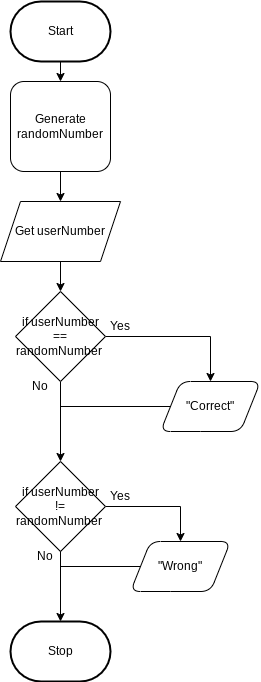

The diagram above was exported from draw.io. Its source (the exported page's mxGraphModel, read from the mxfile embedded in the PNG):
<mxGraphModel dx="1086" dy="703" grid="1" gridSize="10" guides="1" tooltips="1" connect="1" arrows="1" fold="1" page="1" pageScale="1" pageWidth="850" pageHeight="1100" math="0" shadow="0">
  <root>
    <mxCell id="0" />
    <mxCell id="1" parent="0" />
    <mxCell id="9" style="edgeStyle=none;html=1;" edge="1" parent="1" source="2" target="6">
      <mxGeometry relative="1" as="geometry" />
    </mxCell>
    <mxCell id="2" value="Start" style="strokeWidth=2;html=1;shape=mxgraph.flowchart.terminator;whiteSpace=wrap;" parent="1" vertex="1">
      <mxGeometry x="350" y="10" width="100" height="60" as="geometry" />
    </mxCell>
    <mxCell id="3" value="Stop" style="strokeWidth=2;html=1;shape=mxgraph.flowchart.terminator;whiteSpace=wrap;" parent="1" vertex="1">
      <mxGeometry x="350" y="630" width="100" height="60" as="geometry" />
    </mxCell>
    <mxCell id="10" style="edgeStyle=none;html=1;" edge="1" parent="1" source="6" target="7">
      <mxGeometry relative="1" as="geometry" />
    </mxCell>
    <mxCell id="6" value="Generate randomNumber" style="rounded=1;whiteSpace=wrap;html=1;" vertex="1" parent="1">
      <mxGeometry x="350" y="90" width="100" height="90" as="geometry" />
    </mxCell>
    <mxCell id="11" style="edgeStyle=none;html=1;" edge="1" parent="1" source="7" target="8">
      <mxGeometry relative="1" as="geometry" />
    </mxCell>
    <mxCell id="7" value="Get userNumber" style="shape=parallelogram;perimeter=parallelogramPerimeter;whiteSpace=wrap;html=1;fixedSize=1;" vertex="1" parent="1">
      <mxGeometry x="340" y="210" width="120" height="60" as="geometry" />
    </mxCell>
    <mxCell id="15" style="edgeStyle=orthogonalEdgeStyle;html=1;entryX=0.5;entryY=0;entryDx=0;entryDy=0;rounded=0;" edge="1" parent="1" source="8" target="12">
      <mxGeometry relative="1" as="geometry" />
    </mxCell>
    <mxCell id="17" style="edgeStyle=orthogonalEdgeStyle;rounded=0;html=1;" edge="1" parent="1" source="8" target="16">
      <mxGeometry relative="1" as="geometry" />
    </mxCell>
    <mxCell id="8" value="if userNumber == randomNumber&amp;nbsp;" style="rhombus;whiteSpace=wrap;html=1;" vertex="1" parent="1">
      <mxGeometry x="355" y="300" width="90" height="90" as="geometry" />
    </mxCell>
    <mxCell id="19" style="edgeStyle=orthogonalEdgeStyle;rounded=0;html=1;endArrow=none;endFill=0;" edge="1" parent="1" source="12">
      <mxGeometry relative="1" as="geometry">
        <mxPoint x="400" y="415" as="targetPoint" />
      </mxGeometry>
    </mxCell>
    <mxCell id="12" value="&quot;Correct&quot;" style="shape=parallelogram;perimeter=parallelogramPerimeter;whiteSpace=wrap;html=1;fixedSize=1;rounded=1;" vertex="1" parent="1">
      <mxGeometry x="500" y="390" width="100" height="50" as="geometry" />
    </mxCell>
    <mxCell id="21" style="edgeStyle=orthogonalEdgeStyle;rounded=0;html=1;endArrow=classic;endFill=1;" edge="1" parent="1" source="16" target="3">
      <mxGeometry relative="1" as="geometry" />
    </mxCell>
    <mxCell id="23" style="edgeStyle=orthogonalEdgeStyle;rounded=0;html=1;entryX=0.5;entryY=0;entryDx=0;entryDy=0;endArrow=classic;endFill=1;" edge="1" parent="1" source="16" target="20">
      <mxGeometry relative="1" as="geometry" />
    </mxCell>
    <mxCell id="16" value="if userNumber != randomNumber&amp;nbsp;" style="rhombus;whiteSpace=wrap;html=1;" vertex="1" parent="1">
      <mxGeometry x="355" y="470" width="90" height="90" as="geometry" />
    </mxCell>
    <mxCell id="31" style="edgeStyle=orthogonalEdgeStyle;rounded=0;html=1;startArrow=none;startFill=0;endArrow=none;endFill=0;entryX=0.5;entryY=1;entryDx=0;entryDy=0;" edge="1" parent="1" source="20" target="16">
      <mxGeometry relative="1" as="geometry">
        <mxPoint x="390" y="565" as="targetPoint" />
      </mxGeometry>
    </mxCell>
    <mxCell id="20" value="&quot;Wrong&quot;" style="shape=parallelogram;perimeter=parallelogramPerimeter;whiteSpace=wrap;html=1;fixedSize=1;rounded=1;" vertex="1" parent="1">
      <mxGeometry x="470" y="550" width="100" height="50" as="geometry" />
    </mxCell>
    <mxCell id="32" value="Yes" style="text;html=1;strokeColor=none;fillColor=none;align=center;verticalAlign=middle;whiteSpace=wrap;rounded=0;" vertex="1" parent="1">
      <mxGeometry x="430" y="320" width="60" height="30" as="geometry" />
    </mxCell>
    <mxCell id="34" value="Yes" style="text;html=1;strokeColor=none;fillColor=none;align=center;verticalAlign=middle;whiteSpace=wrap;rounded=0;" vertex="1" parent="1">
      <mxGeometry x="430" y="490" width="60" height="30" as="geometry" />
    </mxCell>
    <mxCell id="35" value="No" style="text;html=1;strokeColor=none;fillColor=none;align=center;verticalAlign=middle;whiteSpace=wrap;rounded=0;" vertex="1" parent="1">
      <mxGeometry x="350" y="380" width="60" height="30" as="geometry" />
    </mxCell>
    <mxCell id="37" value="No" style="text;html=1;strokeColor=none;fillColor=none;align=center;verticalAlign=middle;whiteSpace=wrap;rounded=0;" vertex="1" parent="1">
      <mxGeometry x="355" y="550" width="60" height="30" as="geometry" />
    </mxCell>
  </root>
</mxGraphModel>